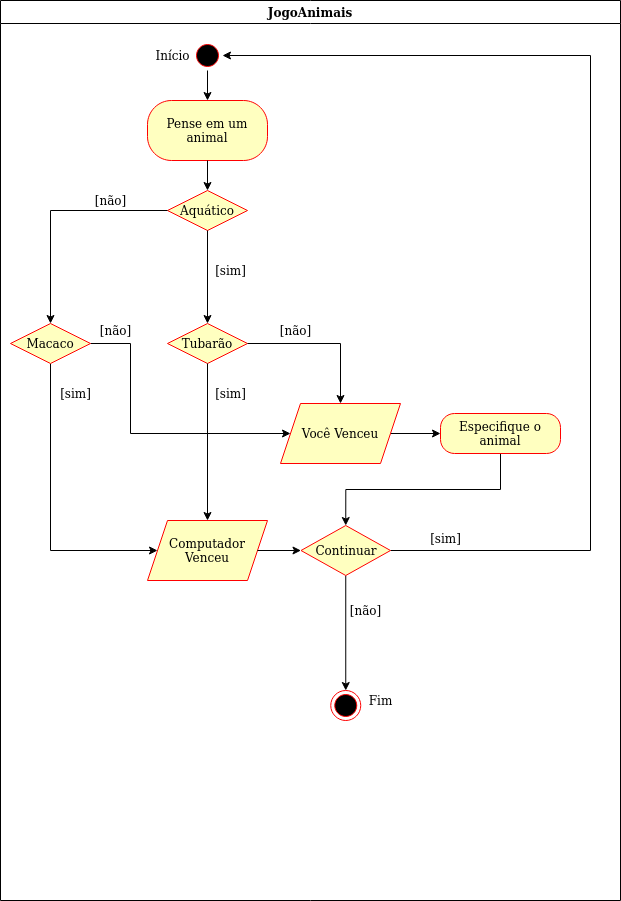

The diagram above was exported from draw.io. Its source (the exported page's mxGraphModel, read from the mxfile embedded in the PNG):
<mxGraphModel dx="2031" dy="1345" grid="1" gridSize="10" guides="1" tooltips="1" connect="1" arrows="1" fold="1" page="1" pageScale="1" pageWidth="1169" pageHeight="826" background="#ffffff" math="0" shadow="0">
  <root>
    <mxCell id="0" />
    <mxCell id="1" parent="0" />
    <mxCell id="3" value="JogoAnimais" style="swimlane;whiteSpace=wrap" parent="1" vertex="1">
      <mxGeometry x="-1120" y="-820" width="620" height="900" as="geometry" />
    </mxCell>
    <mxCell id="13" value="" style="ellipse;shape=startState;fillColor=#000000;strokeColor=#ff0000;" parent="3" vertex="1">
      <mxGeometry x="192" y="40" width="30" height="30" as="geometry" />
    </mxCell>
    <mxCell id="zOAG_uxhUsEVQSK-8HmN-42" value="Aquático" style="rhombus;fillColor=#ffffc0;strokeColor=#ff0000;" vertex="1" parent="3">
      <mxGeometry x="167" y="190" width="80" height="40" as="geometry" />
    </mxCell>
    <mxCell id="zOAG_uxhUsEVQSK-8HmN-47" value="&lt;div&gt;[não]&lt;/div&gt;" style="text;html=1;align=center;verticalAlign=middle;resizable=0;points=[];autosize=1;" vertex="1" parent="3">
      <mxGeometry x="85" y="190" width="50" height="20" as="geometry" />
    </mxCell>
    <mxCell id="zOAG_uxhUsEVQSK-8HmN-48" value="&lt;div&gt;[sim]&lt;/div&gt;" style="text;html=1;align=center;verticalAlign=middle;resizable=0;points=[];autosize=1;" vertex="1" parent="3">
      <mxGeometry x="205" y="260" width="50" height="20" as="geometry" />
    </mxCell>
    <mxCell id="zOAG_uxhUsEVQSK-8HmN-49" value="Tubarão" style="rhombus;fillColor=#ffffc0;strokeColor=#ff0000;" vertex="1" parent="3">
      <mxGeometry x="167" y="323" width="80" height="40" as="geometry" />
    </mxCell>
    <mxCell id="zOAG_uxhUsEVQSK-8HmN-91" style="edgeStyle=orthogonalEdgeStyle;rounded=0;orthogonalLoop=1;jettySize=auto;html=1;exitX=1;exitY=0.5;exitDx=0;exitDy=0;entryX=0;entryY=0.5;entryDx=0;entryDy=0;" edge="1" parent="3" source="zOAG_uxhUsEVQSK-8HmN-50" target="zOAG_uxhUsEVQSK-8HmN-104">
      <mxGeometry relative="1" as="geometry">
        <mxPoint x="285.25" y="460" as="targetPoint" />
        <Array as="points">
          <mxPoint x="130" y="343" />
          <mxPoint x="130" y="433" />
        </Array>
      </mxGeometry>
    </mxCell>
    <mxCell id="zOAG_uxhUsEVQSK-8HmN-95" style="edgeStyle=orthogonalEdgeStyle;rounded=0;orthogonalLoop=1;jettySize=auto;html=1;exitX=0.5;exitY=1;exitDx=0;exitDy=0;entryX=0;entryY=0.5;entryDx=0;entryDy=0;" edge="1" parent="3" source="zOAG_uxhUsEVQSK-8HmN-50" target="zOAG_uxhUsEVQSK-8HmN-86">
      <mxGeometry relative="1" as="geometry">
        <Array as="points">
          <mxPoint x="50" y="550" />
        </Array>
      </mxGeometry>
    </mxCell>
    <mxCell id="zOAG_uxhUsEVQSK-8HmN-50" value="Macaco" style="rhombus;fillColor=#ffffc0;strokeColor=#ff0000;" vertex="1" parent="3">
      <mxGeometry x="10" y="323" width="80" height="40" as="geometry" />
    </mxCell>
    <mxCell id="zOAG_uxhUsEVQSK-8HmN-51" value="&lt;div&gt;[sim]&lt;/div&gt;" style="text;html=1;align=center;verticalAlign=middle;resizable=0;points=[];autosize=1;" vertex="1" parent="3">
      <mxGeometry x="205" y="383" width="50" height="20" as="geometry" />
    </mxCell>
    <mxCell id="zOAG_uxhUsEVQSK-8HmN-55" value="&lt;div&gt;[não]&lt;/div&gt;" style="text;html=1;align=center;verticalAlign=middle;resizable=0;points=[];autosize=1;" vertex="1" parent="3">
      <mxGeometry x="270" y="320" width="50" height="20" as="geometry" />
    </mxCell>
    <mxCell id="zOAG_uxhUsEVQSK-8HmN-73" value="" style="edgeStyle=orthogonalEdgeStyle;rounded=0;orthogonalLoop=1;jettySize=auto;html=1;" edge="1" parent="3" source="zOAG_uxhUsEVQSK-8HmN-42" target="zOAG_uxhUsEVQSK-8HmN-50">
      <mxGeometry relative="1" as="geometry">
        <mxPoint x="142" y="210" as="targetPoint" />
      </mxGeometry>
    </mxCell>
    <mxCell id="zOAG_uxhUsEVQSK-8HmN-75" value="" style="edgeStyle=orthogonalEdgeStyle;rounded=0;orthogonalLoop=1;jettySize=auto;html=1;entryX=0.5;entryY=0;entryDx=0;entryDy=0;" edge="1" parent="3" source="zOAG_uxhUsEVQSK-8HmN-42" target="zOAG_uxhUsEVQSK-8HmN-49">
      <mxGeometry relative="1" as="geometry">
        <mxPoint x="207" y="290" as="targetPoint" />
      </mxGeometry>
    </mxCell>
    <mxCell id="zOAG_uxhUsEVQSK-8HmN-80" value="&lt;div&gt;Pense em um animal&lt;/div&gt;" style="whiteSpace=wrap;html=1;rounded=1;strokeColor=#ff0000;fillColor=#ffffc0;arcSize=40;" vertex="1" parent="3">
      <mxGeometry x="147" y="100" width="120" height="60" as="geometry" />
    </mxCell>
    <mxCell id="zOAG_uxhUsEVQSK-8HmN-82" value="" style="edgeStyle=orthogonalEdgeStyle;rounded=0;orthogonalLoop=1;jettySize=auto;html=1;entryX=0.5;entryY=0;entryDx=0;entryDy=0;" edge="1" parent="3" source="zOAG_uxhUsEVQSK-8HmN-80" target="zOAG_uxhUsEVQSK-8HmN-42">
      <mxGeometry relative="1" as="geometry">
        <mxPoint x="262" y="180" as="targetPoint" />
      </mxGeometry>
    </mxCell>
    <mxCell id="zOAG_uxhUsEVQSK-8HmN-84" value="" style="edgeStyle=orthogonalEdgeStyle;rounded=0;orthogonalLoop=1;jettySize=auto;html=1;entryX=0.5;entryY=0;entryDx=0;entryDy=0;" edge="1" parent="3" source="13" target="zOAG_uxhUsEVQSK-8HmN-80">
      <mxGeometry relative="1" as="geometry">
        <mxPoint x="207" y="70" as="sourcePoint" />
        <mxPoint x="242" y="80" as="targetPoint" />
      </mxGeometry>
    </mxCell>
    <mxCell id="zOAG_uxhUsEVQSK-8HmN-86" value="Computador Venceu" style="shape=parallelogram;perimeter=parallelogramPerimeter;whiteSpace=wrap;html=1;fixedSize=1;strokeColor=#ff0000;fillColor=#ffffc0;" vertex="1" parent="3">
      <mxGeometry x="147" y="520" width="120" height="60" as="geometry" />
    </mxCell>
    <mxCell id="zOAG_uxhUsEVQSK-8HmN-87" value="" style="edgeStyle=orthogonalEdgeStyle;rounded=0;orthogonalLoop=1;jettySize=auto;html=1;" edge="1" parent="3" source="zOAG_uxhUsEVQSK-8HmN-49" target="zOAG_uxhUsEVQSK-8HmN-86">
      <mxGeometry relative="1" as="geometry" />
    </mxCell>
    <mxCell id="zOAG_uxhUsEVQSK-8HmN-89" value="&lt;div&gt;[sim]&lt;/div&gt;" style="text;html=1;align=center;verticalAlign=middle;resizable=0;points=[];autosize=1;" vertex="1" parent="3">
      <mxGeometry x="50" y="383" width="50" height="20" as="geometry" />
    </mxCell>
    <mxCell id="zOAG_uxhUsEVQSK-8HmN-92" value="&lt;div&gt;[não]&lt;/div&gt;" style="text;html=1;align=center;verticalAlign=middle;resizable=0;points=[];autosize=1;" vertex="1" parent="3">
      <mxGeometry x="90" y="320" width="50" height="20" as="geometry" />
    </mxCell>
    <mxCell id="zOAG_uxhUsEVQSK-8HmN-94" value="&lt;div&gt;Início&lt;/div&gt;" style="text;html=1;align=center;verticalAlign=middle;resizable=0;points=[];autosize=1;" vertex="1" parent="3">
      <mxGeometry x="147" y="45" width="50" height="20" as="geometry" />
    </mxCell>
    <mxCell id="zOAG_uxhUsEVQSK-8HmN-93" value="&lt;div&gt;Fim&lt;/div&gt;" style="text;html=1;align=center;verticalAlign=middle;resizable=0;points=[];autosize=1;" vertex="1" parent="3">
      <mxGeometry x="360" y="690" width="40" height="20" as="geometry" />
    </mxCell>
    <mxCell id="zOAG_uxhUsEVQSK-8HmN-98" style="edgeStyle=orthogonalEdgeStyle;rounded=0;orthogonalLoop=1;jettySize=auto;html=1;exitX=1;exitY=0.5;exitDx=0;exitDy=0;entryX=1;entryY=0.5;entryDx=0;entryDy=0;" edge="1" parent="3" source="zOAG_uxhUsEVQSK-8HmN-96" target="13">
      <mxGeometry relative="1" as="geometry">
        <Array as="points">
          <mxPoint x="590" y="550" />
          <mxPoint x="590" y="55" />
        </Array>
      </mxGeometry>
    </mxCell>
    <mxCell id="zOAG_uxhUsEVQSK-8HmN-102" style="edgeStyle=orthogonalEdgeStyle;rounded=0;orthogonalLoop=1;jettySize=auto;html=1;exitX=0.5;exitY=1;exitDx=0;exitDy=0;" edge="1" parent="3" source="zOAG_uxhUsEVQSK-8HmN-96" target="zOAG_uxhUsEVQSK-8HmN-101">
      <mxGeometry relative="1" as="geometry" />
    </mxCell>
    <mxCell id="zOAG_uxhUsEVQSK-8HmN-96" value="Continuar" style="rhombus;whiteSpace=wrap;html=1;strokeColor=#ff0000;fillColor=#ffffc0;" vertex="1" parent="3">
      <mxGeometry x="300.5" y="525" width="89.5" height="50" as="geometry" />
    </mxCell>
    <mxCell id="zOAG_uxhUsEVQSK-8HmN-97" value="" style="edgeStyle=orthogonalEdgeStyle;rounded=0;orthogonalLoop=1;jettySize=auto;html=1;" edge="1" parent="3" source="zOAG_uxhUsEVQSK-8HmN-86" target="zOAG_uxhUsEVQSK-8HmN-96">
      <mxGeometry relative="1" as="geometry" />
    </mxCell>
    <mxCell id="zOAG_uxhUsEVQSK-8HmN-99" value="&lt;div&gt;[sim]&lt;/div&gt;" style="text;html=1;align=center;verticalAlign=middle;resizable=0;points=[];autosize=1;" vertex="1" parent="3">
      <mxGeometry x="420" y="528" width="50" height="20" as="geometry" />
    </mxCell>
    <mxCell id="zOAG_uxhUsEVQSK-8HmN-101" value="" style="ellipse;html=1;shape=endState;fillColor=#000000;strokeColor=#FF0000;" vertex="1" parent="3">
      <mxGeometry x="330.25" y="690" width="30" height="30" as="geometry" />
    </mxCell>
    <mxCell id="zOAG_uxhUsEVQSK-8HmN-103" value="&lt;div&gt;[não]&lt;/div&gt;" style="text;html=1;align=center;verticalAlign=middle;resizable=0;points=[];autosize=1;" vertex="1" parent="3">
      <mxGeometry x="340" y="600" width="50" height="20" as="geometry" />
    </mxCell>
    <mxCell id="zOAG_uxhUsEVQSK-8HmN-108" style="edgeStyle=orthogonalEdgeStyle;rounded=0;orthogonalLoop=1;jettySize=auto;html=1;exitX=0.5;exitY=1;exitDx=0;exitDy=0;entryX=0.5;entryY=0;entryDx=0;entryDy=0;" edge="1" parent="3" source="zOAG_uxhUsEVQSK-8HmN-105" target="zOAG_uxhUsEVQSK-8HmN-96">
      <mxGeometry relative="1" as="geometry" />
    </mxCell>
    <mxCell id="zOAG_uxhUsEVQSK-8HmN-105" value="&lt;div&gt;Especifique o animal&lt;/div&gt;" style="rounded=1;whiteSpace=wrap;html=1;arcSize=35;fontColor=#000000;fillColor=#ffffc0;strokeColor=#ff0000;" vertex="1" parent="3">
      <mxGeometry x="440" y="413" width="120" height="40" as="geometry" />
    </mxCell>
    <mxCell id="zOAG_uxhUsEVQSK-8HmN-107" style="edgeStyle=orthogonalEdgeStyle;rounded=0;orthogonalLoop=1;jettySize=auto;html=1;exitX=1;exitY=0.5;exitDx=0;exitDy=0;entryX=0;entryY=0.5;entryDx=0;entryDy=0;" edge="1" parent="3" source="zOAG_uxhUsEVQSK-8HmN-104" target="zOAG_uxhUsEVQSK-8HmN-105">
      <mxGeometry relative="1" as="geometry" />
    </mxCell>
    <mxCell id="zOAG_uxhUsEVQSK-8HmN-104" value="Você Venceu" style="shape=parallelogram;perimeter=parallelogramPerimeter;whiteSpace=wrap;html=1;fixedSize=1;strokeColor=#ff0000;fillColor=#ffffc0;" vertex="1" parent="3">
      <mxGeometry x="280" y="403" width="120" height="60" as="geometry" />
    </mxCell>
    <mxCell id="zOAG_uxhUsEVQSK-8HmN-106" value="" style="edgeStyle=orthogonalEdgeStyle;rounded=0;orthogonalLoop=1;jettySize=auto;html=1;entryX=0.5;entryY=0;entryDx=0;entryDy=0;" edge="1" parent="3" source="zOAG_uxhUsEVQSK-8HmN-49" target="zOAG_uxhUsEVQSK-8HmN-104">
      <mxGeometry relative="1" as="geometry">
        <mxPoint x="-873" y="-447" as="sourcePoint" />
        <mxPoint x="-774.75" y="-350" as="targetPoint" />
      </mxGeometry>
    </mxCell>
  </root>
</mxGraphModel>